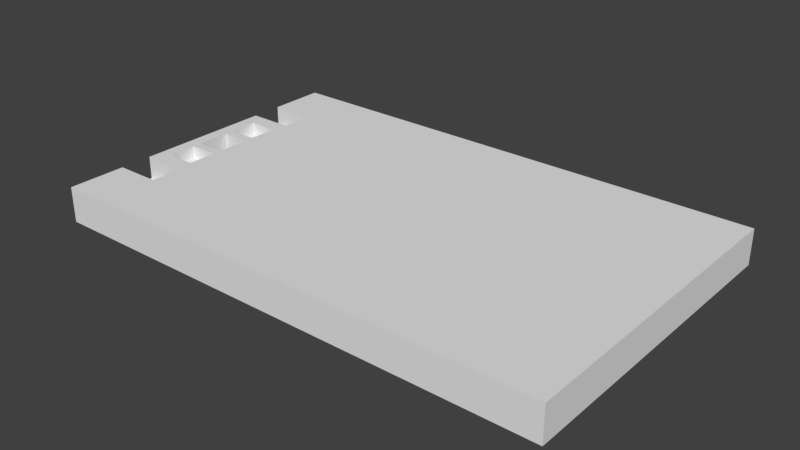 # Source: flatlight_rev15_8.blend  (saved by Blender 2.79.0; exported with 4.5.12 LTS)
import bpy
from mathutils import Matrix  # noqa: F401  (used for matrix-valued properties, if any)

bpy.ops.wm.read_factory_settings(use_empty=True)
scene = bpy.context.scene
scene.name = 'Scene'

# ---- collections
col_collection_1 = bpy.data.collections.new('Collection 1'); scene.collection.children.link(col_collection_1)

# ---- world
world_world = bpy.data.worlds.new('World'); scene.world = world_world
world_world.color = (0.05088, 0.05088, 0.05088)
world_world.use_sun_shadow = False
world_world.sun_shadow_jitter_overblur = 0.0
world_world.cycles.sampling_method = 'MANUAL'

# ---- meshes
me_cube_001 = bpy.data.meshes.new('Cube.001')
me_cube_001.from_pydata([(-40.0, -25.0, -2.75), (-40.0, -25.0, 2.75), (-40.0, 25.0, -2.75), (-40.0, 25.0, 2.75), (40.0, -25.0, -2.75), (40.0, -25.0, 2.75), (40.0, 25.0, -2.75), (40.0, 25.0, 2.75), (38.0, 25.0, -2.75), (-4.438, 25.0, -2.75), (-19.91, 25.0, -2.75), (-33.0, 25.0, -2.75), (-33.0, 25.0, 2.75), (-19.91, 25.0, 2.75), (-4.438, 25.0, 2.75), (38.0, 25.0, 2.75), (-33.0, -25.0, -2.75), (-19.91, -25.0, -2.75), (-4.438, -25.0, -2.75), (38.0, -25.0, -2.75), (38.0, -25.0, 2.75), (-4.438, -25.0, 2.75), (-19.91, -25.0, 2.75), (-33.0, -25.0, 2.75), (-40.0, 16.0, -2.75), (-40.0, 11.0, -2.75), (-40.0, 8.5, -2.75), (-40.0, 4.0, -2.75), (-40.0, 2.6, -2.75), (-40.0, -2.6, -2.75), (-40.0, -4.0, -2.75), (-40.0, -8.5, -2.75), (-40.0, -11.0, -2.75), (-40.0, -16.0, -2.75), (-40.0, -16.0, 2.75), (-40.0, -11.0, 2.75), (-40.0, -8.5, 2.75), (-40.0, -4.0, 2.75), (-40.0, -2.6, 2.75), (-40.0, 2.6, 2.75), (-40.0, 4.0, 2.75), (-40.0, 8.5, 2.75), (-40.0, 11.0, 2.75), (-40.0, 16.0, 2.75), (40.0, -16.0, -2.75), (40.0, -11.0, -2.75), (40.0, -8.5, -2.75), (40.0, -4.0, -2.75), (40.0, -2.6, -2.75), (40.0, 2.6, -2.75), (40.0, 4.0, -2.75), (40.0, 8.5, -2.75), (40.0, 11.0, -2.75), (40.0, 16.0, -2.75), (40.0, 16.0, 2.75), (40.0, 11.0, 2.75), (40.0, 8.5, 2.75), (40.0, 4.0, 2.75), (40.0, 2.6, 2.75), (40.0, -2.6, 2.75), (40.0, -4.0, 2.75), (40.0, -8.5, 2.75), (40.0, -11.0, 2.75), (40.0, -16.0, 2.75), (38.0, 16.0, 2.75), (38.0, 11.0, 2.75), (38.0, 8.5, 2.75), (38.0, 4.0, 2.75), (38.0, 2.6, 2.75), (38.0, -2.6, 2.75), (38.0, -4.0, 2.75), (38.0, -8.5, 2.75), (38.0, -11.0, 2.75), (38.0, -16.0, 2.75), (-4.438, 16.0, 2.75), (-4.438, 11.0, 2.75), (-4.438, 8.5, 2.75), (-4.438, 4.0, 2.75), (-4.438, 2.6, 2.75), (-4.438, -2.6, 2.75), (-4.438, -4.0, 2.75), (-4.438, -8.5, 2.75), (-4.438, -11.0, 2.75), (-4.438, -16.0, 2.75), (-19.91, 16.0, 2.75), (-19.91, 11.0, 2.75), (-19.91, 8.5, 2.75), (-19.91, 4.0, 2.75), (-19.91, 2.6, 2.75), (-19.91, -2.6, 2.75), (-19.91, -4.0, 2.75), (-19.91, -8.5, 2.75), (-19.91, -11.0, 2.75), (-19.91, -16.0, 2.75), (-33.0, 16.0, 2.75), (-33.0, 11.0, 2.75), (-33.0, 8.5, 2.75), (-33.0, 4.0, 2.75), (-33.0, 2.6, 2.75), (-33.0, -2.6, 2.75), (-33.0, -4.0, 2.75), (-33.0, -8.5, 2.75), (-33.0, -11.0, 2.75), (-33.0, -16.0, 2.75), (-33.0, 16.0, -2.75), (-33.0, 11.0, -2.75), (-33.0, 8.5, -2.75), (-33.0, 4.0, -2.75), (-33.0, 2.6, -2.75), (-33.0, -2.6, -2.75), (-33.0, -4.0, -2.75), (-33.0, -8.5, -2.75), (-33.0, -11.0, -2.75), (-33.0, -16.0, -2.75), (-19.91, 16.0, -2.75), (-19.91, 11.0, -2.75), (-19.91, 8.5, -2.75), (-19.91, 4.0, -2.75), (-19.91, 2.6, -2.75), (-19.91, -2.6, -2.75), (-19.91, -4.0, -2.75), (-19.91, -8.5, -2.75), (-19.91, -11.0, -2.75), (-19.91, -16.0, -2.75), (-4.438, 16.0, -2.75), (-4.438, 11.0, -2.75), (-4.438, 8.5, -2.75), (-4.438, 4.0, -2.75), (-4.438, 2.6, -2.75), (-4.438, -2.6, -2.75), (-4.438, -4.0, -2.75), (-4.438, -8.5, -2.75), (-4.438, -11.0, -2.75), (-4.438, -16.0, -2.75), (38.0, 16.0, -2.75), (38.0, 11.0, -2.75), (38.0, 8.5, -2.75), (38.0, 4.0, -2.75), (38.0, 2.6, -2.75), (38.0, -2.6, -2.75), (38.0, -4.0, -2.75), (38.0, -8.5, -2.75), (38.0, -11.0, -2.75), (38.0, -16.0, -2.75), (-40.0, -25.0, -0.75), (-40.0, 25.0, -0.75), (40.0, 25.0, -0.75), (40.0, -25.0, -0.75), (38.0, -25.0, -0.75), (-4.438, -25.0, -0.75), (-19.91, -25.0, -0.75), (-33.0, -25.0, -0.75), (-33.0, 25.0, -0.75), (-19.91, 25.0, -0.75), (-4.438, 25.0, -0.75), (38.0, 25.0, -0.75), (40.0, 16.0, -0.75), (40.0, 11.0, -0.75), (40.0, 8.5, -0.75), (40.0, 4.0, -0.75), (40.0, 2.6, -0.75), (40.0, -2.6, -0.75), (40.0, -4.0, -0.75), (40.0, -8.5, -0.75), (40.0, -11.0, -0.75), (40.0, -16.0, -0.75), (-40.0, -16.0, -0.75), (-40.0, -11.0, -0.75), (-40.0, -8.5, -0.75), (-40.0, -4.0, -0.75), (-40.0, -2.6, -0.75), (-40.0, 2.6, -0.75), (-40.0, 4.0, -0.75), (-40.0, 8.5, -0.75), (-40.0, 11.0, -0.75), (-40.0, 16.0, -0.75), (-33.5, 25.0, -2.75), (-38.5, 25.0, -2.75), (-33.5, -25.0, 2.75), (-38.5, -25.0, 2.75), (-38.5, 25.0, 2.75), (-33.5, 25.0, 2.75), (-38.5, -25.0, -2.75), (-33.5, -25.0, -2.75), (-33.5, 16.0, -2.75), (-38.5, 16.0, -2.75), (-33.5, 11.0, -2.75), (-38.5, 11.0, -2.75), (-33.5, 8.5, -2.75), (-38.5, 8.5, -2.75), (-33.5, 4.0, -2.75), (-38.5, 4.0, -2.75), (-33.5, 2.6, -2.75), (-38.5, 2.6, -2.75), (-33.5, -2.6, -2.75), (-38.5, -2.6, -2.75), (-33.5, -4.0, -2.75), (-38.5, -4.0, -2.75), (-33.5, -8.5, -2.75), (-38.5, -8.5, -2.75), (-33.5, -11.0, -2.75), (-38.5, -11.0, -2.75), (-33.5, -16.0, -2.75), (-38.5, -16.0, -2.75), (-38.5, 16.0, 2.75), (-33.5, 16.0, 2.75), (-38.5, 11.0, 2.75), (-33.5, 11.0, 2.75), (-38.5, 8.5, 2.75), (-33.5, 8.5, 2.75), (-38.5, 4.0, 2.75), (-33.5, 4.0, 2.75), (-38.5, 2.6, 2.75), (-33.5, 2.6, 2.75), (-38.5, -2.6, 2.75), (-33.5, -2.6, 2.75), (-38.5, -4.0, 2.75), (-33.5, -4.0, 2.75), (-38.5, -8.5, 2.75), (-33.5, -8.5, 2.75), (-38.5, -11.0, 2.75), (-33.5, -11.0, 2.75), (-38.5, -16.0, 2.75), (-33.5, -16.0, 2.75), (-38.5, 25.0, -0.75), (-33.5, 25.0, -0.75), (-33.5, -25.0, -0.75), (-38.5, -25.0, -0.75), (-40.0, -22.5, -2.75), (40.0, -22.5, 2.75), (38.0, -22.5, 2.75), (-4.438, -22.5, 2.75), (-19.91, -22.5, 2.75), (-33.0, -22.5, 2.75), (-33.0, -22.5, -2.75), (-19.91, -22.5, -2.75), (-4.438, -22.5, -2.75), (38.0, -22.5, -2.75), (-40.0, -22.5, 2.75), (40.0, -22.5, -2.75), (-40.0, -22.5, -0.75), (40.0, -22.5, -0.75), (-38.5, -22.5, -2.75), (-33.5, -22.5, -2.75), (-33.5, -22.5, 2.75), (-38.5, -22.5, 2.75), (-40.0, 22.5, 2.75), (40.0, 22.5, -2.75), (-40.0, 22.5, -2.75), (40.0, 22.5, 2.75), (38.0, 22.5, 2.75), (-4.438, 22.5, 2.75), (-19.91, 22.5, 2.75), (-33.0, 22.5, 2.75), (-33.0, 22.5, -2.75), (-19.91, 22.5, -2.75), (-4.438, 22.5, -2.75), (38.0, 22.5, -2.75), (40.0, 22.5, -0.75), (-40.0, 22.5, -0.75), (-33.5, 22.5, 2.75), (-38.5, 22.5, 2.75), (-38.5, 22.5, -2.75), (-33.5, 22.5, -2.75), (-38.0, 25.0, -2.75), (-38.0, -25.0, 2.75), (-38.0, 25.0, 2.75), (-38.0, -25.0, -2.75), (-38.0, 16.0, -2.75), (-38.0, 11.0, -2.75), (-38.0, 8.5, -2.75), (-38.0, 4.0, -2.75), (-38.0, 2.6, -2.75), (-38.0, -2.6, -2.75), (-38.0, -4.0, -2.75), (-38.0, -8.5, -2.75), (-38.0, -11.0, -2.75), (-38.0, -16.0, -2.75), (-38.0, 16.0, 2.75), (-38.0, 11.0, 2.75), (-38.0, 8.5, 2.75), (-38.0, 4.0, 2.75), (-38.0, 2.6, 2.75), (-38.0, -2.6, 2.75), (-38.0, -4.0, 2.75), (-38.0, -8.5, 2.75), (-38.0, -11.0, 2.75), (-38.0, -16.0, 2.75), (-38.0, 25.0, -0.75), (-38.0, -25.0, -0.75), (-38.0, -22.5, 2.75), (-38.0, -22.5, -2.75), (-38.0, 22.5, -2.75), (-38.0, 22.5, 2.75), (-33.0, -16.0, -0.75), (-33.0, -11.0, -0.75), (-33.5, -4.0, 0.75), (-33.5, -8.5, 0.75), (-38.0, -4.0, 0.75), (-38.0, -8.5, 0.75), (-33.5, 8.5, 0.75), (-33.5, 4.0, 0.75), (-38.0, 8.5, 0.75), (-38.0, 4.0, 0.75), (-33.0, 11.0, -0.75), (-33.0, 16.0, -0.75), (33.0, 25.0, -2.75), (22.73, 25.0, -2.75), (22.73, 25.0, 2.75), (33.0, 25.0, 2.75), (22.73, -25.0, -2.75), (33.0, -25.0, -2.75), (33.0, -25.0, 2.75), (22.73, -25.0, 2.75), (33.0, 16.0, -2.75), (22.73, 16.0, -2.75), (33.0, 11.0, -2.75), (22.73, 11.0, -2.75), (33.0, 8.5, -2.75), (22.73, 8.5, -2.75), (33.0, 4.0, -2.75), (22.73, 4.0, -2.75), (33.0, 2.6, -2.75), (22.73, 2.6, -2.75), (33.0, -2.6, -2.75), (22.73, -2.6, -2.75), (33.0, -4.0, -2.75), (22.73, -4.0, -2.75), (33.0, -8.5, -2.75), (22.73, -8.5, -2.75), (33.0, -11.0, -2.75), (22.73, -11.0, -2.75), (33.0, -16.0, -2.75), (22.73, -16.0, -2.75), (22.73, 16.0, 2.75), (33.0, 16.0, 2.75), (22.73, 11.0, 2.75), (33.0, 11.0, 2.75), (22.73, 8.5, 2.75), (33.0, 8.5, 2.75), (22.73, 4.0, 2.75), (33.0, 4.0, 2.75), (22.73, 2.6, 2.75), (33.0, 2.6, 2.75), (22.73, -2.6, 2.75), (33.0, -2.6, 2.75), (22.73, -4.0, 2.75), (33.0, -4.0, 2.75), (22.73, -8.5, 2.75), (33.0, -8.5, 2.75), (22.73, -11.0, 2.75), (33.0, -11.0, 2.75), (22.73, -16.0, 2.75), (33.0, -16.0, 2.75), (22.73, 25.0, -0.75), (33.0, 25.0, -0.75), (33.0, -25.0, -0.75), (22.73, -25.0, -0.75), (33.0, -22.5, -2.75), (22.73, -22.5, -2.75), (22.73, -22.5, 2.75), (33.0, -22.5, 2.75), (22.73, 22.5, 2.75), (33.0, 22.5, 2.75), (33.0, 22.5, -2.75), (22.73, 22.5, -2.75)], [(294, 113), (151, 294), (304, 295), (112, 295), (105, 304), (152, 305)], [(259, 246, 3, 145), (155, 15, 7, 146), (241, 229, 5, 147), (227, 179, 1, 144), (237, 239, 4, 19), (245, 238, 1, 179), (229, 230, 20, 5), (360, 231, 21, 313), (231, 232, 22, 21), (232, 233, 23, 22), (243, 234, 16, 183), (234, 235, 17, 16), (235, 236, 18, 17), (358, 237, 19, 311), (147, 5, 20, 148), (357, 313, 21, 149), (149, 21, 22, 150), (150, 22, 23, 151), (225, 181, 12, 152), (152, 12, 13, 153), (153, 13, 14, 154), (355, 309, 15, 155), (364, 257, 134, 314), (314, 134, 135, 316), (316, 135, 136, 318), (318, 136, 137, 320), (320, 137, 138, 322), (322, 138, 139, 324), (324, 139, 140, 326), (326, 140, 141, 328), (328, 141, 142, 330), (330, 142, 143, 332), (255, 256, 124, 114), (114, 124, 125, 115), (115, 125, 126, 116), (116, 126, 127, 117), (117, 127, 128, 118), (118, 128, 129, 119), (119, 129, 130, 120), (120, 130, 131, 121), (121, 131, 132, 122), (122, 132, 133, 123), (254, 255, 114, 104), (104, 114, 115, 105), (105, 115, 116, 106), (106, 116, 117, 107), (107, 117, 118, 108), (108, 118, 119, 109), (109, 119, 120, 110), (110, 120, 121, 111), (111, 121, 122, 112), (112, 122, 123, 113), (263, 254, 104, 184), (184, 104, 105, 186), (186, 105, 106, 188), (188, 106, 107, 190), (190, 107, 108, 192), (192, 108, 109, 194), (194, 109, 110, 196), (196, 110, 111, 198), (198, 111, 112, 200), (200, 112, 113, 202), (252, 253, 94, 84), (84, 94, 95, 85), (85, 95, 96, 86), (86, 96, 97, 87), (87, 97, 98, 88), (88, 98, 99, 89), (89, 99, 100, 90), (90, 100, 101, 91), (91, 101, 102, 92), (92, 102, 103, 93), (251, 252, 84, 74), (74, 84, 85, 75), (75, 85, 86, 76), (76, 86, 87, 77), (77, 87, 88, 78), (78, 88, 89, 79), (79, 89, 90, 80), (80, 90, 91, 81), (81, 91, 92, 82), (82, 92, 93, 83), (362, 251, 74, 334), (334, 74, 75, 336), (336, 75, 76, 338), (338, 76, 77, 340), (340, 77, 78, 342), (342, 78, 79, 344), (344, 79, 80, 346), (346, 80, 81, 348), (348, 81, 82, 350), (350, 82, 83, 352), (249, 250, 64, 54), (54, 64, 65, 55), (55, 65, 66, 56), (56, 66, 67, 57), (57, 67, 68, 58), (58, 68, 69, 59), (59, 69, 70, 60), (60, 70, 71, 61), (61, 71, 72, 62), (62, 72, 73, 63), (261, 246, 43, 204), (206, 42, 41, 208), (208, 41, 40, 210), (210, 40, 39, 212), (212, 39, 38, 214), (214, 38, 37, 216), (216, 37, 36, 218), (218, 36, 35, 220), (103, 294, 166, 34), (257, 247, 53, 134), (134, 53, 52, 135), (135, 52, 51, 136), (136, 51, 50, 137), (137, 50, 49, 138), (138, 49, 48, 139), (139, 48, 47, 140), (140, 47, 46, 141), (141, 46, 45, 142), (142, 45, 44, 143), (258, 249, 54, 156), (156, 54, 55, 157), (157, 55, 56, 158), (158, 56, 57, 159), (159, 57, 58, 160), (160, 58, 59, 161), (161, 59, 60, 162), (162, 60, 61, 163), (163, 61, 62, 164), (164, 62, 63, 165), (240, 238, 34, 166), (167, 35, 36, 168), (168, 36, 37, 169), (169, 37, 38, 170), (170, 38, 39, 171), (171, 39, 40, 172), (172, 40, 41, 173), (173, 41, 42, 174), (25, 174, 175, 24), (26, 173, 174, 25), (27, 172, 173, 26), (28, 171, 172, 27), (29, 170, 171, 28), (30, 169, 170, 29), (31, 168, 169, 30), (32, 167, 168, 31), (33, 166, 167, 32), (228, 240, 166, 33), (45, 164, 165, 44), (46, 163, 164, 45), (47, 162, 163, 46), (48, 161, 162, 47), (49, 160, 161, 48), (50, 159, 160, 49), (51, 158, 159, 50), (52, 157, 158, 51), (53, 156, 157, 52), (247, 258, 156, 53), (306, 355, 155, 8), (10, 153, 154, 9), (11, 152, 153, 10), (176, 225, 152, 11), (17, 150, 151, 16), (18, 149, 150, 17), (310, 357, 149, 18), (4, 147, 148, 19), (182, 227, 144, 0), (239, 241, 147, 4), (8, 155, 146, 6), (248, 259, 145, 2), (16, 151, 226, 183), (267, 289, 227, 182), (2, 145, 224, 177), (264, 288, 225, 176), (103, 102, 295, 294), (167, 295, 102, 35), (101, 219, 221, 102), (285, 218, 220, 286), (100, 217, 219, 101), (284, 216, 218, 285), (99, 215, 217, 100), (283, 214, 216, 284), (98, 213, 215, 99), (282, 212, 214, 283), (97, 211, 213, 98), (281, 210, 212, 282), (96, 209, 211, 97), (280, 208, 210, 281), (95, 207, 209, 96), (279, 206, 208, 280), (253, 260, 205, 94), (293, 261, 204, 278), (32, 201, 203, 33), (276, 200, 202, 277), (31, 199, 201, 32), (275, 198, 200, 276), (30, 197, 199, 31), (274, 196, 198, 275), (29, 195, 197, 30), (273, 194, 196, 274), (28, 193, 195, 29), (27, 191, 193, 28), (271, 190, 192, 272), (26, 189, 191, 27), (270, 188, 190, 271), (25, 187, 189, 26), (269, 186, 188, 270), (24, 185, 187, 25), (268, 184, 186, 269), (248, 262, 185, 24), (292, 263, 184, 268), (145, 3, 180, 224), (288, 266, 181, 225), (228, 242, 182, 0), (291, 243, 183, 267), (233, 244, 178, 23), (290, 245, 179, 265), (151, 23, 178, 226), (289, 265, 179, 227), (287, 222, 245, 290), (103, 223, 244, 233), (277, 202, 243, 291), (33, 203, 242, 228), (44, 165, 241, 239), (0, 144, 240, 228), (144, 1, 238, 240), (332, 143, 237, 358), (123, 133, 236, 235), (113, 123, 235, 234), (202, 113, 234, 243), (93, 103, 233, 232), (83, 93, 232, 231), (352, 83, 231, 360), (63, 73, 230, 229), (222, 34, 238, 245), (143, 44, 239, 237), (165, 63, 229, 241), (264, 176, 263, 292), (2, 177, 262, 248), (266, 180, 261, 293), (12, 181, 260, 253), (24, 175, 259, 248), (6, 146, 258, 247), (146, 7, 249, 258), (8, 6, 247, 257), (180, 3, 246, 261), (7, 15, 250, 249), (308, 14, 251, 362), (14, 13, 252, 251), (13, 12, 253, 252), (176, 11, 254, 263), (11, 10, 255, 254), (10, 9, 256, 255), (306, 8, 257, 364), (175, 43, 246, 259), (181, 266, 293, 260), (177, 264, 292, 262), (203, 277, 291, 242), (223, 287, 290, 244), (226, 178, 265, 289), (244, 290, 265, 178), (242, 291, 267, 182), (224, 180, 266, 288), (262, 292, 268, 185), (185, 268, 269, 187), (187, 269, 270, 189), (189, 270, 271, 191), (191, 271, 272, 193), (193, 272, 273, 195), (195, 273, 274, 197), (197, 274, 275, 199), (199, 275, 276, 201), (201, 276, 277, 203), (260, 293, 278, 205), (207, 279, 280, 209), (281, 211, 301, 303), (211, 281, 282, 213), (215, 283, 284, 217), (219, 217, 296, 297), (219, 285, 286, 221), (166, 294, 295, 167), (177, 224, 288, 264), (183, 226, 289, 267), (296, 298, 299, 297), (285, 219, 297, 299), (217, 284, 298, 296), (284, 285, 299, 298), (300, 302, 303, 301), (211, 209, 300, 301), (209, 280, 302, 300), (280, 281, 303, 302), (273, 272, 282, 283), (282, 272, 192, 213), (215, 213, 192, 194), (174, 42, 95, 304), (175, 305, 94, 43), (95, 94, 305, 304), (174, 304, 305, 175), (283, 215, 194, 273), (9, 307, 365, 256), (307, 306, 364, 365), (15, 309, 363, 250), (309, 308, 362, 363), (73, 353, 361, 230), (353, 352, 360, 361), (133, 333, 359, 236), (333, 332, 358, 359), (19, 148, 356, 311), (311, 356, 357, 310), (9, 154, 354, 307), (307, 354, 355, 306), (72, 351, 353, 73), (351, 350, 352, 353), (71, 349, 351, 72), (349, 348, 350, 351), (70, 347, 349, 71), (347, 346, 348, 349), (69, 345, 347, 70), (345, 344, 346, 347), (68, 343, 345, 69), (343, 342, 344, 345), (67, 341, 343, 68), (341, 340, 342, 343), (66, 339, 341, 67), (339, 338, 340, 341), (65, 337, 339, 66), (337, 336, 338, 339), (64, 335, 337, 65), (335, 334, 336, 337), (250, 363, 335, 64), (363, 362, 334, 335), (132, 331, 333, 133), (331, 330, 332, 333), (131, 329, 331, 132), (329, 328, 330, 331), (130, 327, 329, 131), (327, 326, 328, 329), (129, 325, 327, 130), (325, 324, 326, 327), (128, 323, 325, 129), (323, 322, 324, 325), (127, 321, 323, 128), (321, 320, 322, 323), (126, 319, 321, 127), (319, 318, 320, 321), (125, 317, 319, 126), (317, 316, 318, 319), (124, 315, 317, 125), (315, 314, 316, 317), (256, 365, 315, 124), (365, 364, 314, 315), (154, 14, 308, 354), (354, 308, 309, 355), (148, 20, 312, 356), (356, 312, 313, 357), (236, 359, 310, 18), (359, 358, 311, 310), (230, 361, 312, 20), (361, 360, 313, 312)])
me_cube_001.use_remesh_preserve_volume = False
me_cube_001.use_remesh_preserve_attributes = False
me_cube_001.use_mirror_vertex_groups = False
me_cube_001.update()

# ---- objects
ob_cube = bpy.data.objects.new('Cube', me_cube_001)

# ---- transforms, parenting, visibility, modifiers, constraints
ob_cube.location = (40.0, 25.0, 2.75)
ob_cube.lineart.crease_threshold = 0.0

# ---- collection membership
col_collection_1.objects.link(ob_cube)

# ---- scene / render settings (as saved in the file)
scene.frame_start = 1; scene.frame_end = 250; scene.frame_set(0)
scene.render.engine = 'BLENDER_EEVEE_NEXT'
scene.render.resolution_percentage = 50
scene.render.dither_intensity = 0.0
scene.cycles.use_denoising = False
scene.cycles.samples = 128
scene.cycles.sampling_pattern = 'TABULATED_SOBOL'
scene.cycles.use_adaptive_sampling = False
scene.cycles.use_light_tree = False
scene.cycles.blur_glossy = 0.0
scene.cycles.sample_clamp_indirect = 0.0
scene.view_settings.view_transform = 'Standard'
scene.unit_settings.scale_length = 0.001
bpy.context.view_layer.update()

# ---- added for rendering (the .blend has no active camera and no usable light): camera, sun
cam_auto = bpy.data.cameras.new('AutoCamera')
cam_auto.lens = 50.0
cam_auto.sensor_width = 36.0
cam_auto.clip_end = 1534.46
ob_auto_camera = bpy.data.objects.new('AutoCamera', cam_auto)
scene.collection.objects.link(ob_auto_camera)
ob_auto_camera.location = (127.434, -79.9205, 72.697)
ob_auto_camera.rotation_euler = (1.09748, -7.21219e-08, 0.694738)
scene.camera = ob_auto_camera
light_auto_sun = bpy.data.lights.new('AutoSun', 'SUN')
light_auto_sun.energy = 3.0
light_auto_sun.angle = 0.0523599
ob_auto_sun = bpy.data.objects.new('AutoSun', light_auto_sun)
scene.collection.objects.link(ob_auto_sun)
ob_auto_sun.rotation_euler = (0.872665, 0.174533, 0.523599)
bpy.context.view_layer.update()
